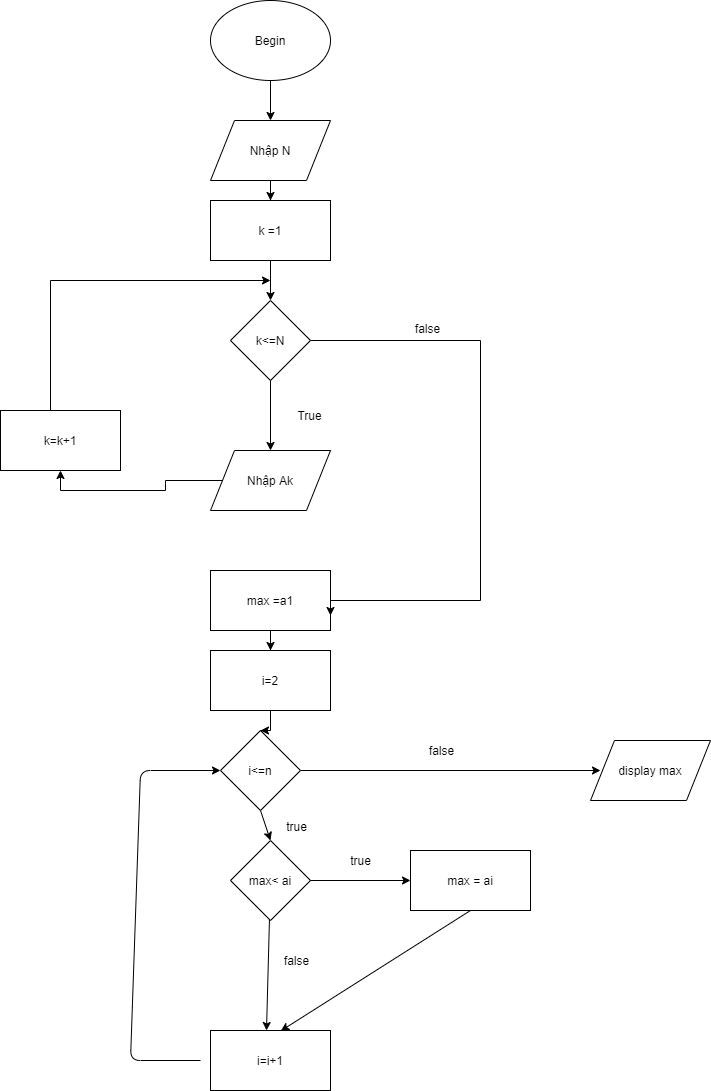

The diagram above was exported from draw.io. Its source (the exported page's mxGraphModel, read from the mxfile embedded in the PNG):
<mxGraphModel dx="809" dy="1680" grid="1" gridSize="10" guides="1" tooltips="1" connect="1" arrows="1" fold="1" page="1" pageScale="1" pageWidth="827" pageHeight="1169" math="0" shadow="0">
  <root>
    <mxCell id="WIyWlLk6GJQsqaUBKTNV-0" />
    <mxCell id="WIyWlLk6GJQsqaUBKTNV-1" parent="WIyWlLk6GJQsqaUBKTNV-0" />
    <mxCell id="bCIq0QIpPfmMwIxhA0Ib-0" value="Begin&lt;br&gt;" style="ellipse;whiteSpace=wrap;html=1;" vertex="1" parent="WIyWlLk6GJQsqaUBKTNV-1">
      <mxGeometry x="310" y="-410" width="120" height="80" as="geometry" />
    </mxCell>
    <mxCell id="bCIq0QIpPfmMwIxhA0Ib-23" value="" style="edgeStyle=orthogonalEdgeStyle;rounded=0;orthogonalLoop=1;jettySize=auto;html=1;" edge="1" parent="WIyWlLk6GJQsqaUBKTNV-1" source="bCIq0QIpPfmMwIxhA0Ib-2" target="bCIq0QIpPfmMwIxhA0Ib-12">
      <mxGeometry relative="1" as="geometry" />
    </mxCell>
    <mxCell id="bCIq0QIpPfmMwIxhA0Ib-2" value="max =a1" style="rounded=0;whiteSpace=wrap;html=1;" vertex="1" parent="WIyWlLk6GJQsqaUBKTNV-1">
      <mxGeometry x="310" y="160" width="120" height="60" as="geometry" />
    </mxCell>
    <mxCell id="bCIq0QIpPfmMwIxhA0Ib-3" value="max&amp;lt; ai" style="rhombus;whiteSpace=wrap;html=1;" vertex="1" parent="WIyWlLk6GJQsqaUBKTNV-1">
      <mxGeometry x="330" y="430" width="80" height="80" as="geometry" />
    </mxCell>
    <mxCell id="bCIq0QIpPfmMwIxhA0Ib-4" value="max = ai" style="rounded=0;whiteSpace=wrap;html=1;" vertex="1" parent="WIyWlLk6GJQsqaUBKTNV-1">
      <mxGeometry x="510" y="440" width="120" height="60" as="geometry" />
    </mxCell>
    <mxCell id="bCIq0QIpPfmMwIxhA0Ib-5" value="" style="endArrow=classic;html=1;exitX=1;exitY=0.5;exitDx=0;exitDy=0;entryX=0;entryY=0.5;entryDx=0;entryDy=0;" edge="1" parent="WIyWlLk6GJQsqaUBKTNV-1" source="bCIq0QIpPfmMwIxhA0Ib-3" target="bCIq0QIpPfmMwIxhA0Ib-4">
      <mxGeometry width="50" height="50" relative="1" as="geometry">
        <mxPoint x="410" y="540" as="sourcePoint" />
        <mxPoint x="460" y="490" as="targetPoint" />
      </mxGeometry>
    </mxCell>
    <mxCell id="bCIq0QIpPfmMwIxhA0Ib-6" value="true&lt;br&gt;" style="text;html=1;align=center;verticalAlign=middle;resizable=0;points=[];autosize=1;" vertex="1" parent="WIyWlLk6GJQsqaUBKTNV-1">
      <mxGeometry x="440" y="440" width="40" height="20" as="geometry" />
    </mxCell>
    <mxCell id="bCIq0QIpPfmMwIxhA0Ib-8" value="" style="endArrow=classic;html=1;" edge="1" parent="WIyWlLk6GJQsqaUBKTNV-1" source="bCIq0QIpPfmMwIxhA0Ib-3">
      <mxGeometry width="50" height="50" relative="1" as="geometry">
        <mxPoint x="350" y="560" as="sourcePoint" />
        <mxPoint x="366" y="620" as="targetPoint" />
      </mxGeometry>
    </mxCell>
    <mxCell id="bCIq0QIpPfmMwIxhA0Ib-9" value="" style="endArrow=classic;html=1;exitX=0.5;exitY=1;exitDx=0;exitDy=0;entryX=0.586;entryY=0.006;entryDx=0;entryDy=0;entryPerimeter=0;" edge="1" parent="WIyWlLk6GJQsqaUBKTNV-1" source="bCIq0QIpPfmMwIxhA0Ib-4" target="bCIq0QIpPfmMwIxhA0Ib-13">
      <mxGeometry width="50" height="50" relative="1" as="geometry">
        <mxPoint x="378.96103896103887" y="518.961038961039" as="sourcePoint" />
        <mxPoint x="390" y="610" as="targetPoint" />
      </mxGeometry>
    </mxCell>
    <mxCell id="bCIq0QIpPfmMwIxhA0Ib-10" value="false" style="text;html=1;align=center;verticalAlign=middle;resizable=0;points=[];autosize=1;" vertex="1" parent="WIyWlLk6GJQsqaUBKTNV-1">
      <mxGeometry x="376" y="540" width="40" height="20" as="geometry" />
    </mxCell>
    <mxCell id="bCIq0QIpPfmMwIxhA0Ib-24" value="" style="edgeStyle=orthogonalEdgeStyle;rounded=0;orthogonalLoop=1;jettySize=auto;html=1;" edge="1" parent="WIyWlLk6GJQsqaUBKTNV-1" source="bCIq0QIpPfmMwIxhA0Ib-12" target="bCIq0QIpPfmMwIxhA0Ib-15">
      <mxGeometry relative="1" as="geometry" />
    </mxCell>
    <mxCell id="bCIq0QIpPfmMwIxhA0Ib-12" value="i=2" style="rounded=0;whiteSpace=wrap;html=1;" vertex="1" parent="WIyWlLk6GJQsqaUBKTNV-1">
      <mxGeometry x="310" y="240" width="120" height="60" as="geometry" />
    </mxCell>
    <mxCell id="bCIq0QIpPfmMwIxhA0Ib-13" value="i=i+1" style="rounded=0;whiteSpace=wrap;html=1;" vertex="1" parent="WIyWlLk6GJQsqaUBKTNV-1">
      <mxGeometry x="310" y="620" width="120" height="60" as="geometry" />
    </mxCell>
    <mxCell id="bCIq0QIpPfmMwIxhA0Ib-19" value="" style="edgeStyle=orthogonalEdgeStyle;rounded=0;orthogonalLoop=1;jettySize=auto;html=1;" edge="1" parent="WIyWlLk6GJQsqaUBKTNV-1" source="bCIq0QIpPfmMwIxhA0Ib-15">
      <mxGeometry relative="1" as="geometry">
        <mxPoint x="700" y="360" as="targetPoint" />
      </mxGeometry>
    </mxCell>
    <mxCell id="bCIq0QIpPfmMwIxhA0Ib-15" value="i&amp;lt;=n" style="rhombus;whiteSpace=wrap;html=1;" vertex="1" parent="WIyWlLk6GJQsqaUBKTNV-1">
      <mxGeometry x="320" y="320" width="80" height="80" as="geometry" />
    </mxCell>
    <mxCell id="bCIq0QIpPfmMwIxhA0Ib-16" value="" style="endArrow=classic;html=1;exitX=0.5;exitY=1;exitDx=0;exitDy=0;entryX=0.5;entryY=0;entryDx=0;entryDy=0;" edge="1" parent="WIyWlLk6GJQsqaUBKTNV-1" source="bCIq0QIpPfmMwIxhA0Ib-15" target="bCIq0QIpPfmMwIxhA0Ib-3">
      <mxGeometry width="50" height="50" relative="1" as="geometry">
        <mxPoint x="290" y="450" as="sourcePoint" />
        <mxPoint x="340" y="400" as="targetPoint" />
      </mxGeometry>
    </mxCell>
    <mxCell id="bCIq0QIpPfmMwIxhA0Ib-17" value="true" style="text;html=1;align=center;verticalAlign=middle;resizable=0;points=[];autosize=1;" vertex="1" parent="WIyWlLk6GJQsqaUBKTNV-1">
      <mxGeometry x="376" y="406" width="40" height="20" as="geometry" />
    </mxCell>
    <mxCell id="bCIq0QIpPfmMwIxhA0Ib-20" value="display max" style="shape=parallelogram;perimeter=parallelogramPerimeter;whiteSpace=wrap;html=1;" vertex="1" parent="WIyWlLk6GJQsqaUBKTNV-1">
      <mxGeometry x="690" y="330" width="120" height="60" as="geometry" />
    </mxCell>
    <mxCell id="bCIq0QIpPfmMwIxhA0Ib-21" value="" style="endArrow=classic;html=1;exitX=0.5;exitY=1;exitDx=0;exitDy=0;" edge="1" parent="WIyWlLk6GJQsqaUBKTNV-1" source="bCIq0QIpPfmMwIxhA0Ib-0">
      <mxGeometry width="50" height="50" relative="1" as="geometry">
        <mxPoint x="360" y="90" as="sourcePoint" />
        <mxPoint x="370" y="-290" as="targetPoint" />
      </mxGeometry>
    </mxCell>
    <mxCell id="bCIq0QIpPfmMwIxhA0Ib-25" value="false&lt;br&gt;" style="text;html=1;align=center;verticalAlign=middle;resizable=0;points=[];autosize=1;" vertex="1" parent="WIyWlLk6GJQsqaUBKTNV-1">
      <mxGeometry x="521" y="330" width="40" height="20" as="geometry" />
    </mxCell>
    <mxCell id="bCIq0QIpPfmMwIxhA0Ib-28" value="" style="endArrow=classic;html=1;entryX=0;entryY=0.5;entryDx=0;entryDy=0;" edge="1" parent="WIyWlLk6GJQsqaUBKTNV-1" target="bCIq0QIpPfmMwIxhA0Ib-15">
      <mxGeometry width="50" height="50" relative="1" as="geometry">
        <mxPoint x="300" y="650" as="sourcePoint" />
        <mxPoint x="250" y="550" as="targetPoint" />
        <Array as="points">
          <mxPoint x="230" y="650" />
          <mxPoint x="240" y="360" />
        </Array>
      </mxGeometry>
    </mxCell>
    <mxCell id="bCIq0QIpPfmMwIxhA0Ib-50" value="" style="edgeStyle=orthogonalEdgeStyle;rounded=0;orthogonalLoop=1;jettySize=auto;html=1;" edge="1" parent="WIyWlLk6GJQsqaUBKTNV-1" source="bCIq0QIpPfmMwIxhA0Ib-31" target="bCIq0QIpPfmMwIxhA0Ib-32">
      <mxGeometry relative="1" as="geometry" />
    </mxCell>
    <mxCell id="bCIq0QIpPfmMwIxhA0Ib-31" value="Nhập N&lt;br&gt;" style="shape=parallelogram;perimeter=parallelogramPerimeter;whiteSpace=wrap;html=1;" vertex="1" parent="WIyWlLk6GJQsqaUBKTNV-1">
      <mxGeometry x="310" y="-290" width="120" height="60" as="geometry" />
    </mxCell>
    <mxCell id="bCIq0QIpPfmMwIxhA0Ib-34" value="" style="edgeStyle=orthogonalEdgeStyle;rounded=0;orthogonalLoop=1;jettySize=auto;html=1;" edge="1" parent="WIyWlLk6GJQsqaUBKTNV-1" source="bCIq0QIpPfmMwIxhA0Ib-32">
      <mxGeometry relative="1" as="geometry">
        <mxPoint x="370" y="-110" as="targetPoint" />
      </mxGeometry>
    </mxCell>
    <mxCell id="bCIq0QIpPfmMwIxhA0Ib-32" value="k =1" style="rounded=0;whiteSpace=wrap;html=1;" vertex="1" parent="WIyWlLk6GJQsqaUBKTNV-1">
      <mxGeometry x="310" y="-210" width="120" height="60" as="geometry" />
    </mxCell>
    <mxCell id="bCIq0QIpPfmMwIxhA0Ib-37" value="" style="edgeStyle=orthogonalEdgeStyle;rounded=0;orthogonalLoop=1;jettySize=auto;html=1;entryX=0.5;entryY=0;entryDx=0;entryDy=0;" edge="1" parent="WIyWlLk6GJQsqaUBKTNV-1" source="bCIq0QIpPfmMwIxhA0Ib-35" target="bCIq0QIpPfmMwIxhA0Ib-38">
      <mxGeometry relative="1" as="geometry">
        <mxPoint x="370" y="-20" as="targetPoint" />
      </mxGeometry>
    </mxCell>
    <mxCell id="bCIq0QIpPfmMwIxhA0Ib-46" value="" style="edgeStyle=orthogonalEdgeStyle;rounded=0;orthogonalLoop=1;jettySize=auto;html=1;entryX=1;entryY=0.75;entryDx=0;entryDy=0;" edge="1" parent="WIyWlLk6GJQsqaUBKTNV-1" source="bCIq0QIpPfmMwIxhA0Ib-35" target="bCIq0QIpPfmMwIxhA0Ib-2">
      <mxGeometry relative="1" as="geometry">
        <mxPoint x="418" y="100" as="targetPoint" />
        <Array as="points">
          <mxPoint x="580" y="-70" />
          <mxPoint x="580" y="190" />
          <mxPoint x="430" y="190" />
        </Array>
      </mxGeometry>
    </mxCell>
    <mxCell id="bCIq0QIpPfmMwIxhA0Ib-35" value="k&amp;lt;=N" style="rhombus;whiteSpace=wrap;html=1;" vertex="1" parent="WIyWlLk6GJQsqaUBKTNV-1">
      <mxGeometry x="330" y="-110" width="80" height="80" as="geometry" />
    </mxCell>
    <mxCell id="bCIq0QIpPfmMwIxhA0Ib-40" value="" style="edgeStyle=orthogonalEdgeStyle;rounded=0;orthogonalLoop=1;jettySize=auto;html=1;entryX=0.5;entryY=1;entryDx=0;entryDy=0;" edge="1" parent="WIyWlLk6GJQsqaUBKTNV-1" source="bCIq0QIpPfmMwIxhA0Ib-38" target="bCIq0QIpPfmMwIxhA0Ib-42">
      <mxGeometry relative="1" as="geometry">
        <mxPoint x="228" y="20" as="targetPoint" />
        <Array as="points" />
      </mxGeometry>
    </mxCell>
    <mxCell id="bCIq0QIpPfmMwIxhA0Ib-38" value="Nhập Ak" style="shape=parallelogram;perimeter=parallelogramPerimeter;whiteSpace=wrap;html=1;" vertex="1" parent="WIyWlLk6GJQsqaUBKTNV-1">
      <mxGeometry x="310" y="40" width="120" height="60" as="geometry" />
    </mxCell>
    <mxCell id="bCIq0QIpPfmMwIxhA0Ib-44" value="" style="edgeStyle=orthogonalEdgeStyle;rounded=0;orthogonalLoop=1;jettySize=auto;html=1;" edge="1" parent="WIyWlLk6GJQsqaUBKTNV-1" source="bCIq0QIpPfmMwIxhA0Ib-42">
      <mxGeometry relative="1" as="geometry">
        <mxPoint x="370" y="-130" as="targetPoint" />
        <Array as="points">
          <mxPoint x="150" y="-130" />
        </Array>
      </mxGeometry>
    </mxCell>
    <mxCell id="bCIq0QIpPfmMwIxhA0Ib-42" value="k=k+1&lt;br&gt;" style="rounded=0;whiteSpace=wrap;html=1;" vertex="1" parent="WIyWlLk6GJQsqaUBKTNV-1">
      <mxGeometry x="100" width="120" height="60" as="geometry" />
    </mxCell>
    <mxCell id="bCIq0QIpPfmMwIxhA0Ib-48" value="True&lt;br&gt;" style="text;html=1;align=center;verticalAlign=middle;resizable=0;points=[];autosize=1;" vertex="1" parent="WIyWlLk6GJQsqaUBKTNV-1">
      <mxGeometry x="389" y="-5" width="40" height="20" as="geometry" />
    </mxCell>
    <mxCell id="bCIq0QIpPfmMwIxhA0Ib-49" value="false" style="text;html=1;align=center;verticalAlign=middle;resizable=0;points=[];autosize=1;" vertex="1" parent="WIyWlLk6GJQsqaUBKTNV-1">
      <mxGeometry x="507" y="-92" width="40" height="20" as="geometry" />
    </mxCell>
  </root>
</mxGraphModel>